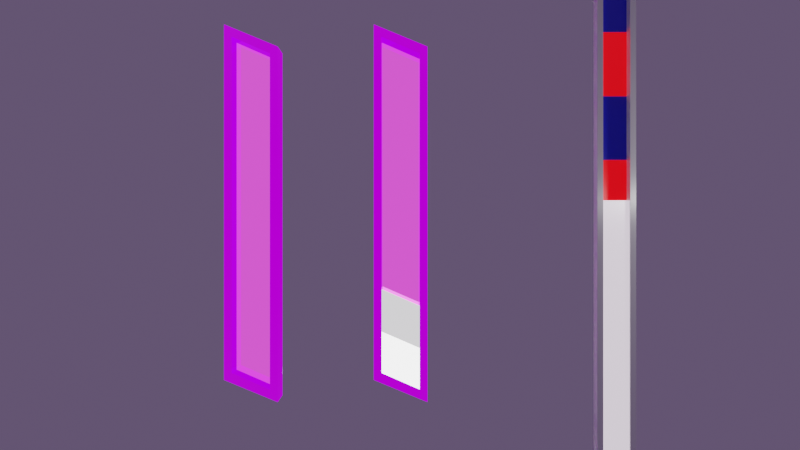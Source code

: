 # Source: gage.blend  (saved by Blender 2.92.15; exported with 4.5.12 LTS)
import bpy
from mathutils import Matrix  # noqa: F401  (used for matrix-valued properties, if any)

bpy.ops.wm.read_factory_settings(use_empty=True)
scene = bpy.context.scene
scene.name = 'Scene'

# ---- collections
col_collection = bpy.data.collections.new('Collection'); scene.collection.children.link(col_collection)

# ---- materials (node trees are filled in below, after node groups)
mat_001 = bpy.data.materials.new('マテリアル.001')
mat_001.use_transparent_shadow = False
mat_002 = bpy.data.materials.new('マテリアル.002')
mat_002.use_transparent_shadow = False
mat_003 = bpy.data.materials.new('マテリアル.003')
mat_003.use_transparent_shadow = False
mat_x = bpy.data.materials.new('マテリアル')
mat_x.use_transparent_shadow = False
mat_2 = bpy.data.materials.new('ゲージ枠2')
mat_2.use_transparent_shadow = False
mat_2.preview_render_type = 'CUBE'
mat_x_1 = bpy.data.materials.new('ゲージ底')
mat_x_1.use_transparent_shadow = False
mat_x_2 = bpy.data.materials.new('ゲージ中身')
mat_x_2.use_transparent_shadow = False
mat_2_001 = bpy.data.materials.new('ゲージ枠2.001')
mat_2_001.use_transparent_shadow = False
mat_2_001.preview_render_type = 'CUBE'
mat_001_1 = bpy.data.materials.new('ゲージ底.001')
mat_001_1.use_transparent_shadow = False
mat_001_2 = bpy.data.materials.new('ゲージ中身.001')
mat_001_2.use_transparent_shadow = False

# ---- material node trees
mat_001.use_nodes = True; mat_001.node_tree.nodes.clear()
_N = mat_001.node_tree.nodes; _L = mat_001.node_tree.links
n0 = _N.new('ShaderNodeBsdfPrincipled'); n0.name = 'Principled BSDF'; n0.location = (10, 300)
n0.distribution = 'GGX'
n0.subsurface_method = 'BURLEY'
n0.inputs[3].default_value = 1.45
n0.inputs[27].default_value = (0.0, 0.0, 0.0, 1.0)
n0.inputs[28].default_value = 1.0
n1 = _N.new('ShaderNodeOutputMaterial'); n1.name = 'Material Output'; n1.location = (300, 300)
_L.new(n0.outputs[0], n1.inputs[0])
n1.is_active_output = True
mat_002.use_nodes = True; mat_002.node_tree.nodes.clear()
_N = mat_002.node_tree.nodes; _L = mat_002.node_tree.links
n0 = _N.new('ShaderNodeBsdfPrincipled'); n0.name = 'Principled BSDF'; n0.location = (10, 300)
n0.distribution = 'GGX'
n0.subsurface_method = 'BURLEY'
n0.inputs[0].default_value = (0.0, 0.00767, 0.8, 1.0)
n0.inputs[3].default_value = 1.45
n0.inputs[27].default_value = (0.0, 0.0, 0.0, 1.0)
n0.inputs[28].default_value = 1.0
n1 = _N.new('ShaderNodeOutputMaterial'); n1.name = 'Material Output'; n1.location = (300, 300)
_L.new(n0.outputs[0], n1.inputs[0])
n1.is_active_output = True
mat_003.use_nodes = True; mat_003.node_tree.nodes.clear()
_N = mat_003.node_tree.nodes; _L = mat_003.node_tree.links
n0 = _N.new('ShaderNodeBsdfPrincipled'); n0.name = 'Principled BSDF'; n0.location = (10, 300)
n0.distribution = 'GGX'
n0.subsurface_method = 'BURLEY'
n0.inputs[0].default_value = (0.8, 0.0, 0.0007051, 1.0)
n0.inputs[3].default_value = 1.45
n0.inputs[27].default_value = (1.0, 0.0, 0.002309, 1.0)
n0.inputs[28].default_value = 1.0
n1 = _N.new('ShaderNodeOutputMaterial'); n1.name = 'Material Output'; n1.location = (300, 300)
_L.new(n0.outputs[0], n1.inputs[0])
n1.is_active_output = True
mat_x.use_nodes = True; mat_x.node_tree.nodes.clear()
_N = mat_x.node_tree.nodes; _L = mat_x.node_tree.links
n0 = _N.new('ShaderNodeBsdfPrincipled'); n0.name = 'Principled BSDF'; n0.location = (10, 300)
n0.distribution = 'GGX'
n0.subsurface_method = 'BURLEY'
n0.inputs[0].default_value = (0.6035, 0.558, 0.6146, 1.0)
n0.inputs[3].default_value = 1.45
n0.inputs[27].default_value = (0.9923, 0.8697, 1.0, 1.0)
n0.inputs[28].default_value = 1.0
n1 = _N.new('ShaderNodeOutputMaterial'); n1.name = 'Material Output'; n1.location = (300, 300)
_L.new(n0.outputs[0], n1.inputs[0])
n1.is_active_output = True
mat_2.use_nodes = True; mat_2.node_tree.nodes.clear()
_N = mat_2.node_tree.nodes; _L = mat_2.node_tree.links
n0 = _N.new('ShaderNodeBsdfPrincipled'); n0.name = 'Principled BSDF'; n0.location = (10, 300)
n0.distribution = 'GGX'
n0.subsurface_method = 'BURLEY'
n0.inputs[0].default_value = (0.0161, 0.0, 0.8, 1.0)
n0.inputs[1].default_value = 1.0
n0.inputs[2].default_value = 0.0
n0.inputs[3].default_value = 1.45
n0.inputs[8].default_value = 1.0
n0.inputs[9].default_value = (1.0, 1.0, 1.0)
n0.inputs[10].default_value = 1.0
n0.inputs[15].default_value = 1.0
n0.inputs[27].default_value = (0.5568, 0.0, 1.0, 1.0)
n0.inputs[28].default_value = 1.0
n1 = _N.new('ShaderNodeOutputMaterial'); n1.name = 'Material Output'; n1.location = (300, 300)
_L.new(n0.outputs[0], n1.inputs[0])
n1.is_active_output = True
mat_x_1.use_nodes = True; mat_x_1.node_tree.nodes.clear()
_N = mat_x_1.node_tree.nodes; _L = mat_x_1.node_tree.links
n0 = _N.new('ShaderNodeBsdfPrincipled'); n0.name = 'Principled BSDF'; n0.location = (10, 300)
n0.distribution = 'GGX'
n0.subsurface_method = 'BURLEY'
n0.inputs[0].default_value = (0.8, 0.2469, 0.7305, 1.0)
n0.inputs[1].default_value = 1.0
n0.inputs[2].default_value = 0.0
n0.inputs[3].default_value = 1.45
n0.inputs[27].default_value = (1.0, 0.06992, 0.8518, 1.0)
n0.inputs[28].default_value = 1.0
n1 = _N.new('ShaderNodeOutputMaterial'); n1.name = 'Material Output'; n1.location = (300, 300)
_L.new(n0.outputs[0], n1.inputs[0])
n1.is_active_output = True
mat_x_2.use_nodes = True; mat_x_2.node_tree.nodes.clear()
_N = mat_x_2.node_tree.nodes; _L = mat_x_2.node_tree.links
n0 = _N.new('ShaderNodeBsdfPrincipled'); n0.name = 'Principled BSDF'; n0.location = (10, 300)
n0.distribution = 'GGX'
n0.subsurface_method = 'BURLEY'
n0.inputs[1].default_value = 1.0
n0.inputs[2].default_value = 0.0
n0.inputs[3].default_value = 1.45
n0.inputs[28].default_value = 1.0
n1 = _N.new('ShaderNodeOutputMaterial'); n1.name = 'Material Output'; n1.location = (300, 300)
_L.new(n0.outputs[0], n1.inputs[0])
n1.is_active_output = True
mat_2_001.use_nodes = True; mat_2_001.node_tree.nodes.clear()
_N = mat_2_001.node_tree.nodes; _L = mat_2_001.node_tree.links
n0 = _N.new('ShaderNodeBsdfPrincipled'); n0.name = 'Principled BSDF'; n0.location = (10, 300)
n0.distribution = 'GGX'
n0.subsurface_method = 'BURLEY'
n0.inputs[0].default_value = (0.0161, 0.0, 0.8, 1.0)
n0.inputs[1].default_value = 1.0
n0.inputs[2].default_value = 0.0
n0.inputs[3].default_value = 1.45
n0.inputs[8].default_value = 1.0
n0.inputs[9].default_value = (1.0, 1.0, 1.0)
n0.inputs[10].default_value = 1.0
n0.inputs[15].default_value = 1.0
n0.inputs[27].default_value = (0.5568, 0.0, 1.0, 1.0)
n0.inputs[28].default_value = 1.0
n1 = _N.new('ShaderNodeOutputMaterial'); n1.name = 'Material Output'; n1.location = (300, 300)
_L.new(n0.outputs[0], n1.inputs[0])
n1.is_active_output = True
mat_001_1.use_nodes = True; mat_001_1.node_tree.nodes.clear()
_N = mat_001_1.node_tree.nodes; _L = mat_001_1.node_tree.links
n0 = _N.new('ShaderNodeBsdfPrincipled'); n0.name = 'Principled BSDF'; n0.location = (10, 300)
n0.distribution = 'GGX'
n0.subsurface_method = 'BURLEY'
n0.inputs[0].default_value = (0.8, 0.2469, 0.7305, 1.0)
n0.inputs[1].default_value = 1.0
n0.inputs[2].default_value = 0.0
n0.inputs[3].default_value = 1.45
n0.inputs[27].default_value = (1.0, 0.06992, 0.8518, 1.0)
n0.inputs[28].default_value = 1.0
n1 = _N.new('ShaderNodeOutputMaterial'); n1.name = 'Material Output'; n1.location = (300, 300)
_L.new(n0.outputs[0], n1.inputs[0])
n1.is_active_output = True
mat_001_2.use_nodes = True; mat_001_2.node_tree.nodes.clear()
_N = mat_001_2.node_tree.nodes; _L = mat_001_2.node_tree.links
n0 = _N.new('ShaderNodeBsdfPrincipled'); n0.name = 'Principled BSDF'; n0.location = (10, 300)
n0.distribution = 'GGX'
n0.subsurface_method = 'BURLEY'
n0.inputs[1].default_value = 1.0
n0.inputs[2].default_value = 0.0
n0.inputs[3].default_value = 1.45
n0.inputs[28].default_value = 1.0
n1 = _N.new('ShaderNodeOutputMaterial'); n1.name = 'Material Output'; n1.location = (300, 300)
_L.new(n0.outputs[0], n1.inputs[0])
n1.is_active_output = True

# ---- world
world_world = bpy.data.worlds.new('World'); scene.world = world_world
world_world.use_nodes = True; world_world.node_tree.nodes.clear()
_N = world_world.node_tree.nodes; _L = world_world.node_tree.links
n0 = _N.new('ShaderNodeOutputWorld'); n0.name = 'World Output'; n0.location = (300, 300)
n1 = _N.new('ShaderNodeBackground'); n1.name = 'Background'; n1.location = (10, 300)
n1.inputs[0].default_value = (0.1019, 0.07236, 0.1376, 1.0)
_L.new(n1.outputs[0], n0.inputs[0])
n0.is_active_output = True
world_world.color = (0.05088, 0.05088, 0.05088)
world_world.use_sun_shadow = False
world_world.sun_shadow_jitter_overblur = 0.0

# ---- cameras
cam_camera = bpy.data.cameras.new('Camera')
cam_camera.clip_end = 100.0
cam_camera.lens = 6.0
cam_camera.ortho_scale = 7.314

# ---- lights
light_light = bpy.data.lights.new('Light', 'POINT')
light_light.transmission_factor = 0.0
light_light.energy = 1000.0
light_light.shadow_soft_size = 0.1
light_light.shadow_maximum_resolution = 0.006
light_light.use_absolute_resolution = True

# ---- meshes
me_x = bpy.data.meshes.new('立方体')
me_x.from_pydata([(-1.0, -1.0, -1.0), (-1.0, -1.0, 1.0), (-1.0, 1.0, -1.0), (-1.0, 1.0, 1.0), (1.0, -1.0, -1.0), (1.0, -1.0, 1.0), (1.0, 1.0, -1.0), (1.0, 1.0, 1.0), (-0.974, -0.6963, 1.0), (-0.974, 0.6963, 1.0), (0.974, -0.6963, 1.0), (0.974, 0.6963, 1.0), (-0.974, -0.6963, -0.7092), (-0.974, 0.6963, -0.7092), (0.974, -0.6963, -0.7092), (0.974, 0.6963, -0.7092), (0.0, 1.0, -1.0), (0.0, 1.0, 1.0), (0.0, -1.0, -1.0), (0.0, -1.0, 1.0), (0.0, 0.6963, 1.0), (0.0, -0.6963, 1.0), (0.0, 0.6963, -0.7092), (0.0, -0.6963, -0.7092), (-0.5, 1.0, -1.0), (-0.5, -1.0, 1.0), (-0.487, -0.6963, 1.0), (-0.487, -0.6963, -0.7092), (-0.5, 1.0, 1.0), (-0.5, -1.0, -1.0), (-0.487, 0.6963, 1.0), (-0.487, 0.6963, -0.7092), (-0.25, 1.0, 1.0), (-0.25, -1.0, -1.0), (-0.2435, 0.6963, 1.0), (-0.2435, 0.6963, -0.7092), (-0.25, 1.0, -1.0), (-0.25, -1.0, 1.0), (-0.2435, -0.6963, 1.0), (-0.2435, -0.6963, -0.7092), (-0.75, 1.0, -1.0), (-0.75, -1.0, 1.0), (-0.7305, -0.6963, 1.0), (-0.7305, -0.6963, -0.7092), (-0.75, 1.0, 1.0), (-0.75, -1.0, -1.0), (-0.7305, 0.6963, 1.0), (-0.7305, 0.6963, -0.7092), (0.5, 1.0, 1.0), (0.5, -1.0, -1.0), (0.487, 0.6963, 1.0), (0.487, 0.6963, -0.7092), (0.5, 1.0, -1.0), (0.5, -1.0, 1.0), (0.487, -0.6963, 1.0), (0.487, -0.6963, -0.7092), (0.75, 1.0, 1.0), (0.75, -1.0, -1.0), (0.7305, 0.6963, 1.0), (0.7305, 0.6963, -0.7092), (0.75, 1.0, -1.0), (0.75, -1.0, 1.0), (0.7305, -0.6963, 1.0), (0.7305, -0.6963, -0.7092), (0.25, 1.0, -1.0), (0.25, -1.0, 1.0), (0.2435, -0.6963, 1.0), (0.2435, -0.6963, -0.7092), (0.25, 1.0, 1.0), (0.25, -1.0, -1.0), (0.2435, 0.6963, 1.0), (0.2435, 0.6963, -0.7092)], [], [(0, 1, 3, 2), (60, 56, 7, 6), (6, 7, 5, 4), (45, 41, 1, 0), (60, 6, 4, 57), (3, 1, 8, 9), (61, 5, 10, 62), (44, 3, 9, 46), (5, 7, 11, 10), (46, 9, 13, 47), (10, 11, 15, 14), (9, 8, 12, 13), (62, 10, 14, 63), (63, 14, 15, 59), (39, 23, 22, 35), (38, 21, 23, 39), (70, 20, 22, 71), (68, 17, 20, 70), (37, 19, 21, 38), (36, 16, 18, 33), (69, 65, 19, 18), (36, 32, 17, 16), (40, 44, 28, 24), (40, 24, 29, 45), (41, 25, 26, 42), (42, 26, 27, 43), (43, 27, 31, 47), (34, 30, 31, 35), (32, 28, 30, 34), (33, 37, 25, 29), (18, 19, 37, 33), (17, 32, 34, 20), (20, 34, 35, 22), (24, 28, 32, 36), (24, 36, 33, 29), (25, 37, 38, 26), (26, 38, 39, 27), (27, 39, 35, 31), (12, 43, 47, 13), (8, 42, 43, 12), (1, 41, 42, 8), (2, 40, 45, 0), (2, 3, 44, 40), (30, 46, 47, 31), (28, 44, 46, 30), (29, 25, 41, 45), (57, 61, 53, 49), (56, 48, 50, 58), (58, 50, 51, 59), (67, 55, 51, 71), (66, 54, 55, 67), (65, 53, 54, 66), (64, 52, 49, 69), (64, 68, 48, 52), (11, 58, 59, 15), (7, 56, 58, 11), (4, 5, 61, 57), (55, 63, 59, 51), (54, 62, 63, 55), (53, 61, 62, 54), (52, 60, 57, 49), (52, 48, 56, 60), (16, 17, 68, 64), (16, 64, 69, 18), (19, 65, 66, 21), (21, 66, 67, 23), (23, 67, 71, 22), (49, 53, 65, 69), (48, 68, 70, 50), (50, 70, 71, 51)])
me_x.polygons.foreach_set('material_index', [0, 0, 0, 0, 0, 0, 0, 0, 0, 0, 0, 0, 0, 1, 1, 0, 0, 0, 0, 0, 0, 0, 0, 0, 0, 0, 1, 0, 0, 0, 0, 0, 0, 0, 0, 0, 0, 2, 2, 0, 0, 0, 0, 0, 0, 0, 0, 0, 0, 1, 0, 0, 0, 0, 0, 0, 0, 2, 0, 0, 0, 0, 0, 0, 0, 0, 2, 0, 0, 0])
_uv = me_x.uv_layers.new(name='UVマップ')
_uv.uv.foreach_set('vector', [0.375, 0.0, 0.625, 0.0, 0.625, 0.25, 0.375, 0.25, 0.375, 0.4688, 0.625, 0.4688, 0.625, 0.5, 0.375, 0.5, 0.375, 0.5, 0.625, 0.5, 0.625, 0.75, 0.375, 0.75, 0.375, 0.9688, 0.625, 0.9688, 0.625, 1.0, 0.375, 1.0, 0.3438, 0.5, 0.375, 0.5, 0.375, 0.75, 0.3438, 0.75, 0.625, 0.25, 0.625, 0.0, 0.625, 0.0, 0.625, 0.25, 0.625, 0.7812, 0.625, 0.75, 0.625, 0.75, 0.625, 0.7812, 0.625, 0.2812, 0.625, 0.25, 0.625, 0.25, 0.625, 0.2812, 0.625, 0.75, 0.625, 0.5, 0.625, 0.5, 0.625, 0.75, 0.625, 0.2812, 0.625, 0.25, 0.625, 0.25, 0.625, 0.2812, 0.625, 0.75, 0.625, 0.5, 0.625, 0.5, 0.625, 0.75, 0.625, 0.25, 0.625, 0.0, 0.625, 0.0, 0.625, 0.25, 0.625, 0.7812, 0.625, 0.75, 0.625, 0.75, 0.625, 0.7813, 0.625, 0.7813, 0.625, 0.75, 0.625, 0.5, 0.625, 0.4688, 0.625, 0.9063, 0.625, 0.875, 0.625, 0.375, 0.625, 0.3438, 0.625, 0.9062, 0.625, 0.875, 0.625, 0.875, 0.625, 0.9063, 0.625, 0.4062, 0.625, 0.375, 0.625, 0.375, 0.625, 0.4062, 0.625, 0.4062, 0.625, 0.375, 0.625, 0.375, 0.625, 0.4062, 0.625, 0.9062, 0.625, 0.875, 0.625, 0.875, 0.625, 0.9062, 0.2188, 0.5, 0.25, 0.5, 0.25, 0.75, 0.2188, 0.75, 0.375, 0.8438, 0.625, 0.8437, 0.625, 0.875, 0.375, 0.875, 0.375, 0.3438, 0.625, 0.3438, 0.625, 0.375, 0.375, 0.375, 0.375, 0.2812, 0.625, 0.2812, 0.625, 0.3125, 0.375, 0.3125, 0.1562, 0.5, 0.1875, 0.5, 0.1875, 0.75, 0.1562, 0.75, 0.625, 0.9688, 0.625, 0.9375, 0.625, 0.9375, 0.625, 0.9688, 0.625, 0.9688, 0.625, 0.9375, 0.625, 0.9375, 0.625, 0.9688, 0.625, 0.9688, 0.625, 0.9375, 0.625, 0.3125, 0.625, 0.2812, 0.625, 0.3438, 0.625, 0.3125, 0.625, 0.3125, 0.625, 0.3438, 0.625, 0.3438, 0.625, 0.3125, 0.625, 0.3125, 0.625, 0.3438, 0.375, 0.9062, 0.625, 0.9062, 0.625, 0.9375, 0.375, 0.9375, 0.375, 0.875, 0.625, 0.875, 0.625, 0.9062, 0.375, 0.9062, 0.625, 0.375, 0.625, 0.3438, 0.625, 0.3438, 0.625, 0.375, 0.625, 0.375, 0.625, 0.3438, 0.625, 0.3438, 0.625, 0.375, 0.375, 0.3125, 0.625, 0.3125, 0.625, 0.3438, 0.375, 0.3438, 0.1875, 0.5, 0.2188, 0.5, 0.2188, 0.75, 0.1875, 0.75, 0.625, 0.9375, 0.625, 0.9062, 0.625, 0.9062, 0.625, 0.9375, 0.625, 0.9375, 0.625, 0.9062, 0.625, 0.9063, 0.625, 0.9375, 0.625, 0.9375, 0.625, 0.9063, 0.625, 0.3438, 0.625, 0.3125, 0.625, 1.0, 0.625, 0.9688, 0.625, 0.2812, 0.625, 0.25, 0.625, 1.0, 0.625, 0.9688, 0.625, 0.9688, 0.625, 1.0, 0.625, 1.0, 0.625, 0.9688, 0.625, 0.9688, 0.625, 1.0, 0.125, 0.5, 0.1562, 0.5, 0.1562, 0.75, 0.125, 0.75, 0.375, 0.25, 0.625, 0.25, 0.625, 0.2812, 0.375, 0.2812, 0.625, 0.3125, 0.625, 0.2812, 0.625, 0.2812, 0.625, 0.3125, 0.625, 0.3125, 0.625, 0.2812, 0.625, 0.2812, 0.625, 0.3125, 0.375, 0.9375, 0.625, 0.9375, 0.625, 0.9688, 0.375, 0.9688, 0.375, 0.7812, 0.625, 0.7812, 0.625, 0.8125, 0.375, 0.8125, 0.625, 0.4688, 0.625, 0.4375, 0.625, 0.4375, 0.625, 0.4688, 0.625, 0.4688, 0.625, 0.4375, 0.625, 0.4375, 0.625, 0.4688, 0.625, 0.8438, 0.625, 0.8125, 0.625, 0.4375, 0.625, 0.4062, 0.625, 0.8438, 0.625, 0.8125, 0.625, 0.8125, 0.625, 0.8438, 0.625, 0.8437, 0.625, 0.8125, 0.625, 0.8125, 0.625, 0.8438, 0.2812, 0.5, 0.3125, 0.5, 0.3125, 0.75, 0.2812, 0.75, 0.375, 0.4062, 0.625, 0.4062, 0.625, 0.4375, 0.375, 0.4375, 0.625, 0.5, 0.625, 0.4688, 0.625, 0.4688, 0.625, 0.5, 0.625, 0.5, 0.625, 0.4688, 0.625, 0.4688, 0.625, 0.5, 0.375, 0.75, 0.625, 0.75, 0.625, 0.7812, 0.375, 0.7812, 0.625, 0.8125, 0.625, 0.7813, 0.625, 0.4688, 0.625, 0.4375, 0.625, 0.8125, 0.625, 0.7812, 0.625, 0.7813, 0.625, 0.8125, 0.625, 0.8125, 0.625, 0.7812, 0.625, 0.7812, 0.625, 0.8125, 0.3125, 0.5, 0.3438, 0.5, 0.3438, 0.75, 0.3125, 0.75, 0.375, 0.4375, 0.625, 0.4375, 0.625, 0.4688, 0.375, 0.4688, 0.375, 0.375, 0.625, 0.375, 0.625, 0.4062, 0.375, 0.4062, 0.25, 0.5, 0.2812, 0.5, 0.2812, 0.75, 0.25, 0.75, 0.625, 0.875, 0.625, 0.8437, 0.625, 0.8438, 0.625, 0.875, 0.625, 0.875, 0.625, 0.8438, 0.625, 0.8438, 0.625, 0.875, 0.625, 0.875, 0.625, 0.8438, 0.625, 0.4062, 0.625, 0.375, 0.375, 0.8125, 0.625, 0.8125, 0.625, 0.8437, 0.375, 0.8438, 0.625, 0.4375, 0.625, 0.4062, 0.625, 0.4062, 0.625, 0.4375, 0.625, 0.4375, 0.625, 0.4062, 0.625, 0.4062, 0.625, 0.4375])
me_x.materials.append(mat_001)
me_x.materials.append(mat_002)
me_x.materials.append(mat_003)
me_x.use_remesh_fix_poles = True
me_x.use_remesh_preserve_attributes = False
me_x.use_mirror_vertex_groups = False
me_x.update()
me_001 = bpy.data.meshes.new('立方体.001')
me_001.from_pydata([(-1.0, -1.0, -1.0), (-1.0, -1.0, 1.0), (-1.0, 1.976, -1.0), (-1.0, 1.976, 1.0), (1.0, -1.0, -1.0), (1.0, -1.0, 1.0), (1.0, 1.976, -1.0), (1.0, 1.976, 1.0)], [], [(0, 1, 3, 2), (2, 3, 7, 6), (6, 7, 5, 4), (4, 5, 1, 0), (2, 6, 4, 0), (7, 3, 1, 5)])
_uv = me_001.uv_layers.new(name='UVマップ')
_uv.uv.foreach_set('vector', [0.375, 0.0, 0.625, 0.0, 0.625, 0.25, 0.375, 0.25, 0.375, 0.25, 0.625, 0.25, 0.625, 0.5, 0.375, 0.5, 0.375, 0.5, 0.625, 0.5, 0.625, 0.75, 0.375, 0.75, 0.375, 0.75, 0.625, 0.75, 0.625, 1.0, 0.375, 1.0, 0.125, 0.5, 0.375, 0.5, 0.375, 0.75, 0.125, 0.75, 0.625, 0.5, 0.875, 0.5, 0.875, 0.75, 0.625, 0.75])
me_001.materials.append(mat_x)
me_001.use_remesh_fix_poles = True
me_001.use_remesh_preserve_attributes = False
me_001.use_mirror_vertex_groups = False
me_001.update()
me_x_1 = bpy.data.meshes.new('平面')
me_x_1.from_pydata([(-1.0, -0.8751, 0.0), (1.0, -1.0, 0.0), (-1.0, 1.125, 0.0), (1.0, 1.0, 0.0), (-0.7088, -0.836, 0.0), (0.7088, -0.9289, 0.0), (-0.7088, 1.054, 0.0), (0.7088, 0.9609, 0.0), (-0.7014, 1.05, -0.5929), (-0.7014, -0.8402, -0.5929), (0.7162, -0.9332, -0.5929), (0.7162, 0.9566, -0.5929), (-1.0, -0.8751, -0.8354), (1.0, -1.0, -0.8354), (-1.0, 1.125, -0.8354), (1.0, 1.0, -0.8354)], [], [(0, 2, 14, 12), (7, 6, 8, 11), (2, 0, 4, 6), (3, 2, 6, 7), (0, 1, 5, 4), (1, 3, 7, 5), (9, 10, 11, 8), (4, 5, 10, 9), (5, 7, 11, 10), (6, 4, 9, 8), (2, 3, 15, 14), (1, 0, 12, 13), (3, 1, 13, 15)])
me_x_1.polygons.foreach_set('material_index', [0, 0, 0, 0, 0, 0, 1, 0, 0, 0, 0, 0, 0])
_uv = me_x_1.uv_layers.new(name='UVマップ')
_uv.uv.foreach_set('vector', [0.0, 0.0, 0.0, 1.0, 0.0, 1.0, 0.0, 0.0, 1.0, 1.0, 0.0, 1.0, 0.0, 1.0, 1.0, 1.0, 0.0, 1.0, 0.0, 0.0, 0.0, 0.0, 0.0, 1.0, 1.0, 1.0, 0.0, 1.0, 0.0, 1.0, 1.0, 1.0, 0.0, 0.0, 1.0, 0.0, 1.0, 0.0, 0.0, 0.0, 1.0, 0.0, 1.0, 1.0, 1.0, 1.0, 1.0, 0.0, 0.0, 0.0, 1.0, 0.0, 1.0, 1.0, 0.0, 1.0, 0.0, 0.0, 1.0, 0.0, 1.0, 0.0, 0.0, 0.0, 1.0, 0.0, 1.0, 1.0, 1.0, 1.0, 1.0, 0.0, 0.0, 1.0, 0.0, 0.0, 0.0, 0.0, 0.0, 1.0, 0.0, 1.0, 1.0, 1.0, 1.0, 1.0, 0.0, 1.0, 1.0, 0.0, 0.0, 0.0, 0.0, 0.0, 1.0, 0.0, 1.0, 1.0, 1.0, 0.0, 1.0, 0.0, 1.0, 1.0])
me_x_1.materials.append(mat_2)
me_x_1.materials.append(mat_x_1)
me_x_1.use_remesh_fix_poles = True
me_x_1.use_remesh_preserve_attributes = False
me_x_1.use_mirror_vertex_groups = False
me_x_1.update()
me_001_1 = bpy.data.meshes.new('平面.001')
me_001_1.from_pydata([(-0.7014, -0.604, -0.09077), (0.7162, -0.6969, -0.09077), (0.7162, 0.248, -0.09077), (-0.7014, 0.3409, -0.09077), (-0.7014, 0.5771, -0.09077), (0.7162, 0.4842, -0.09077), (0.7162, 0.01175, -0.09077), (-0.7014, 0.1047, -0.09077), (-0.7014, 1.05, -0.09077), (-0.7014, -0.8402, -0.09077), (0.7162, -0.9332, -0.09077), (0.7162, 0.9566, -0.09077), (0.7162, -0.4607, -0.09077), (-0.7014, -0.3678, -0.09077), (0.7162, -0.2245, -0.09077), (-0.7014, -0.1315, -0.09077), (-0.7014, 0.8134, -0.09077), (0.7162, 0.7204, -0.09077), (-0.7014, -0.604, -0.7413), (0.7162, -0.6969, -0.7413), (0.7162, 0.248, -0.7413), (-0.7014, 0.3409, -0.7413), (-0.7014, 0.5771, -0.7413), (0.7162, 0.4842, -0.7413), (0.7162, 0.01175, -0.7413), (-0.7014, 0.1047, -0.7413), (-0.7014, 1.05, -0.7413), (-0.7014, -0.8402, -0.7413), (0.7162, -0.9332, -0.7413), (0.7162, 0.9566, -0.7413), (0.7162, -0.4607, -0.7413), (-0.7014, -0.3678, -0.7413), (0.7162, -0.2245, -0.7413), (-0.7014, -0.1315, -0.7413), (-0.7014, 0.8134, -0.7413), (0.7162, 0.7204, -0.7413)], [], [(15, 7, 6, 14), (13, 15, 14, 12), (4, 16, 17, 5), (16, 8, 11, 17), (0, 13, 12, 1), (3, 4, 5, 2), (9, 0, 1, 10), (7, 3, 2, 6), (33, 32, 24, 25), (31, 30, 32, 33), (22, 23, 35, 34), (34, 35, 29, 26), (18, 19, 30, 31), (21, 20, 23, 22), (27, 28, 19, 18), (25, 24, 20, 21), (15, 13, 31, 33), (17, 11, 29, 35), (16, 4, 22, 34), (11, 8, 26, 29), (4, 3, 21, 22), (14, 6, 24, 32), (7, 15, 33, 25), (3, 7, 25, 21), (8, 16, 34, 26), (12, 14, 32, 30), (2, 5, 23, 20), (13, 0, 18, 31), (5, 17, 35, 23), (0, 9, 27, 18), (10, 1, 19, 28), (1, 12, 30, 19), (6, 2, 20, 24), (9, 10, 28, 27)])
_uv = me_001_1.uv_layers.new(name='UVマップ')
_uv.uv.foreach_set('vector', [0.0, 0.375, 0.0, 0.5, 1.0, 0.5, 1.0, 0.375, 0.0, 0.25, 0.0, 0.375, 1.0, 0.375, 1.0, 0.25, 0.0, 0.75, 0.0, 0.875, 1.0, 0.875, 1.0, 0.75, 0.0, 0.875, 0.0, 1.0, 1.0, 1.0, 1.0, 0.875, 0.0, 0.125, 0.0, 0.25, 1.0, 0.25, 1.0, 0.125, 0.0, 0.625, 0.0, 0.75, 1.0, 0.75, 1.0, 0.625, 0.0, 0.0, 0.0, 0.125, 1.0, 0.125, 1.0, 0.0, 0.0, 0.5, 0.0, 0.625, 1.0, 0.625, 1.0, 0.5, 0.0, 0.375, 1.0, 0.375, 1.0, 0.5, 0.0, 0.5, 0.0, 0.25, 1.0, 0.25, 1.0, 0.375, 0.0, 0.375, 0.0, 0.75, 1.0, 0.75, 1.0, 0.875, 0.0, 0.875, 0.0, 0.875, 1.0, 0.875, 1.0, 1.0, 0.0, 1.0, 0.0, 0.125, 1.0, 0.125, 1.0, 0.25, 0.0, 0.25, 0.0, 0.625, 1.0, 0.625, 1.0, 0.75, 0.0, 0.75, 0.0, 0.0, 1.0, 0.0, 1.0, 0.125, 0.0, 0.125, 0.0, 0.5, 1.0, 0.5, 1.0, 0.625, 0.0, 0.625, 0.0, 0.375, 0.0, 0.25, 0.0, 0.25, 0.0, 0.375, 1.0, 0.875, 1.0, 1.0, 1.0, 1.0, 1.0, 0.875, 0.0, 0.875, 0.0, 0.75, 0.0, 0.75, 0.0, 0.875, 1.0, 1.0, 0.0, 1.0, 0.0, 1.0, 1.0, 1.0, 0.0, 0.75, 0.0, 0.625, 0.0, 0.625, 0.0, 0.75, 1.0, 0.375, 1.0, 0.5, 1.0, 0.5, 1.0, 0.375, 0.0, 0.5, 0.0, 0.375, 0.0, 0.375, 0.0, 0.5, 0.0, 0.625, 0.0, 0.5, 0.0, 0.5, 0.0, 0.625, 0.0, 1.0, 0.0, 0.875, 0.0, 0.875, 0.0, 1.0, 1.0, 0.25, 1.0, 0.375, 1.0, 0.375, 1.0, 0.25, 1.0, 0.625, 1.0, 0.75, 1.0, 0.75, 1.0, 0.625, 0.0, 0.25, 0.0, 0.125, 0.0, 0.125, 0.0, 0.25, 1.0, 0.75, 1.0, 0.875, 1.0, 0.875, 1.0, 0.75, 0.0, 0.125, 0.0, 0.0, 0.0, 0.0, 0.0, 0.125, 1.0, 0.0, 1.0, 0.125, 1.0, 0.125, 1.0, 0.0, 1.0, 0.125, 1.0, 0.25, 1.0, 0.25, 1.0, 0.125, 1.0, 0.5, 1.0, 0.625, 1.0, 0.625, 1.0, 0.5, 0.0, 0.0, 1.0, 0.0, 1.0, 0.0, 0.0, 0.0])
me_001_1.materials.append(mat_x_2)
me_001_1.use_remesh_fix_poles = True
me_001_1.use_remesh_preserve_attributes = False
me_001_1.use_mirror_vertex_groups = False
me_001_1.update()
me_002 = bpy.data.meshes.new('平面.002')
me_002.from_pydata([(-0.7014, -0.604, -0.09077), (0.7162, -0.6969, -0.09077), (0.7162, 0.248, -0.09077), (-0.7014, 0.3409, -0.09077), (-0.7014, 0.5771, -0.09077), (0.7162, 0.4842, -0.09077), (0.7162, 0.01175, -0.09077), (-0.7014, 0.1047, -0.09077), (0.7162, -0.6969, -0.7413), (-0.7014, -0.8402, -0.09077), (0.7162, -0.9332, -0.09077), (-0.7014, -0.604, -0.7413), (0.7162, -0.4607, -0.09077), (-0.7014, -0.3678, -0.09077), (0.7162, -0.2245, -0.09077), (-0.7014, -0.1315, -0.09077), (-0.7014, 0.8134, -0.09077), (0.7162, 0.7204, -0.09077), (0.7162, 0.248, -0.7413), (-0.7014, 0.3409, -0.7413), (-0.7014, 0.5771, -0.7413), (0.7162, 0.4842, -0.7413), (0.7162, 0.01175, -0.7413), (-0.7014, 0.1047, -0.7413), (-0.7014, -0.8402, -0.7413), (0.7162, -0.9332, -0.7413), (0.7162, -0.4607, -0.7413), (-0.7014, -0.3678, -0.7413), (0.7162, -0.2245, -0.7413), (-0.7014, -0.1315, -0.7413), (-0.7014, 0.8134, -0.7413), (0.7162, 0.7204, -0.7413)], [], [(15, 7, 6, 14), (13, 15, 14, 12), (4, 16, 17, 5), (29, 28, 22, 23), (0, 13, 12, 1), (3, 4, 5, 2), (9, 0, 1, 10), (7, 3, 2, 6), (27, 26, 28, 29), (20, 21, 31, 30), (11, 8, 26, 27), (19, 18, 21, 20), (24, 25, 8, 11), (23, 22, 18, 19), (17, 16, 30, 31), (12, 14, 28, 26), (2, 5, 21, 18), (13, 0, 11, 27), (5, 17, 31, 21), (0, 9, 24, 11), (10, 1, 8, 25), (1, 12, 26, 8), (6, 2, 18, 22), (9, 10, 25, 24), (15, 13, 27, 29), (16, 4, 20, 30), (4, 3, 19, 20), (14, 6, 22, 28), (7, 15, 29, 23), (3, 7, 23, 19)])
_uv = me_002.uv_layers.new(name='UVマップ')
_uv.uv.foreach_set('vector', [0.0, 0.375, 0.0, 0.5, 1.0, 0.5, 1.0, 0.375, 0.0, 0.25, 0.0, 0.375, 1.0, 0.375, 1.0, 0.25, 0.0, 0.75, 0.0, 0.875, 1.0, 0.875, 1.0, 0.75, 0.0, 0.375, 1.0, 0.375, 1.0, 0.5, 0.0, 0.5, 0.0, 0.125, 0.0, 0.25, 1.0, 0.25, 1.0, 0.125, 0.0, 0.625, 0.0, 0.75, 1.0, 0.75, 1.0, 0.625, 0.0, 0.0, 0.0, 0.125, 1.0, 0.125, 1.0, 0.0, 0.0, 0.5, 0.0, 0.625, 1.0, 0.625, 1.0, 0.5, 0.0, 0.25, 1.0, 0.25, 1.0, 0.375, 0.0, 0.375, 0.0, 0.75, 1.0, 0.75, 1.0, 0.875, 0.0, 0.875, 0.0, 0.125, 1.0, 0.125, 1.0, 0.25, 0.0, 0.25, 0.0, 0.625, 1.0, 0.625, 1.0, 0.75, 0.0, 0.75, 0.0, 0.0, 1.0, 0.0, 1.0, 0.125, 0.0, 0.125, 0.0, 0.5, 1.0, 0.5, 1.0, 0.625, 0.0, 0.625, 1.0, 0.875, 0.0, 0.875, 0.0, 0.875, 1.0, 0.875, 1.0, 0.25, 1.0, 0.375, 1.0, 0.375, 1.0, 0.25, 1.0, 0.625, 1.0, 0.75, 1.0, 0.75, 1.0, 0.625, 0.0, 0.25, 0.0, 0.125, 0.0, 0.125, 0.0, 0.25, 1.0, 0.75, 1.0, 0.875, 1.0, 0.875, 1.0, 0.75, 0.0, 0.125, 0.0, 0.0, 0.0, 0.0, 0.0, 0.125, 1.0, 0.0, 1.0, 0.125, 1.0, 0.125, 1.0, 0.0, 1.0, 0.125, 1.0, 0.25, 1.0, 0.25, 1.0, 0.125, 1.0, 0.5, 1.0, 0.625, 1.0, 0.625, 1.0, 0.5, 0.0, 0.0, 1.0, 0.0, 1.0, 0.0, 0.0, 0.0, 0.0, 0.375, 0.0, 0.25, 0.0, 0.25, 0.0, 0.375, 0.0, 0.875, 0.0, 0.75, 0.0, 0.75, 0.0, 0.875, 0.0, 0.75, 0.0, 0.625, 0.0, 0.625, 0.0, 0.75, 1.0, 0.375, 1.0, 0.5, 1.0, 0.5, 1.0, 0.375, 0.0, 0.5, 0.0, 0.375, 0.0, 0.375, 0.0, 0.5, 0.0, 0.625, 0.0, 0.5, 0.0, 0.5, 0.0, 0.625])
me_002.materials.append(mat_x_2)
me_002.use_remesh_fix_poles = True
me_002.use_remesh_preserve_attributes = False
me_002.use_mirror_vertex_groups = False
me_002.update()
me_003 = bpy.data.meshes.new('平面.003')
me_003.from_pydata([(-0.7014, -0.604, -0.09077), (0.7162, -0.6969, -0.09077), (0.7162, 0.248, -0.09077), (-0.7014, 0.3409, -0.09077), (-0.7014, 0.5771, -0.09077), (0.7162, 0.4842, -0.09077), (0.7162, 0.01175, -0.09077), (-0.7014, 0.1047, -0.09077), (-0.7014, 0.3409, -0.7413), (-0.7014, -0.8402, -0.09077), (0.7162, -0.9332, -0.09077), (0.7162, 0.248, -0.7413), (0.7162, -0.4607, -0.09077), (-0.7014, -0.3678, -0.09077), (0.7162, -0.2245, -0.09077), (-0.7014, -0.1315, -0.09077), (0.7162, -0.6969, -0.7413), (-0.7014, -0.604, -0.7413), (-0.7014, 0.5771, -0.7413), (0.7162, 0.4842, -0.7413), (0.7162, 0.01175, -0.7413), (-0.7014, 0.1047, -0.7413), (-0.7014, -0.8402, -0.7413), (0.7162, -0.9332, -0.7413), (0.7162, -0.4607, -0.7413), (-0.7014, -0.3678, -0.7413), (0.7162, -0.2245, -0.7413), (-0.7014, -0.1315, -0.7413)], [], [(15, 7, 6, 14), (13, 15, 14, 12), (27, 26, 20, 21), (25, 24, 26, 27), (0, 13, 12, 1), (3, 4, 5, 2), (9, 0, 1, 10), (7, 3, 2, 6), (17, 16, 24, 25), (8, 11, 19, 18), (22, 23, 16, 17), (21, 20, 11, 8), (7, 15, 27, 21), (3, 7, 21, 8), (12, 14, 26, 24), (2, 5, 19, 11), (13, 0, 17, 25), (5, 4, 18, 19), (0, 9, 22, 17), (10, 1, 16, 23), (1, 12, 24, 16), (6, 2, 11, 20), (9, 10, 23, 22), (15, 13, 25, 27), (4, 3, 8, 18), (14, 6, 20, 26)])
_uv = me_003.uv_layers.new(name='UVマップ')
_uv.uv.foreach_set('vector', [0.0, 0.375, 0.0, 0.5, 1.0, 0.5, 1.0, 0.375, 0.0, 0.25, 0.0, 0.375, 1.0, 0.375, 1.0, 0.25, 0.0, 0.375, 1.0, 0.375, 1.0, 0.5, 0.0, 0.5, 0.0, 0.25, 1.0, 0.25, 1.0, 0.375, 0.0, 0.375, 0.0, 0.125, 0.0, 0.25, 1.0, 0.25, 1.0, 0.125, 0.0, 0.625, 0.0, 0.75, 1.0, 0.75, 1.0, 0.625, 0.0, 0.0, 0.0, 0.125, 1.0, 0.125, 1.0, 0.0, 0.0, 0.5, 0.0, 0.625, 1.0, 0.625, 1.0, 0.5, 0.0, 0.125, 1.0, 0.125, 1.0, 0.25, 0.0, 0.25, 0.0, 0.625, 1.0, 0.625, 1.0, 0.75, 0.0, 0.75, 0.0, 0.0, 1.0, 0.0, 1.0, 0.125, 0.0, 0.125, 0.0, 0.5, 1.0, 0.5, 1.0, 0.625, 0.0, 0.625, 0.0, 0.5, 0.0, 0.375, 0.0, 0.375, 0.0, 0.5, 0.0, 0.625, 0.0, 0.5, 0.0, 0.5, 0.0, 0.625, 1.0, 0.25, 1.0, 0.375, 1.0, 0.375, 1.0, 0.25, 1.0, 0.625, 1.0, 0.75, 1.0, 0.75, 1.0, 0.625, 0.0, 0.25, 0.0, 0.125, 0.0, 0.125, 0.0, 0.25, 1.0, 0.75, 0.0, 0.75, 0.0, 0.75, 1.0, 0.75, 0.0, 0.125, 0.0, 0.0, 0.0, 0.0, 0.0, 0.125, 1.0, 0.0, 1.0, 0.125, 1.0, 0.125, 1.0, 0.0, 1.0, 0.125, 1.0, 0.25, 1.0, 0.25, 1.0, 0.125, 1.0, 0.5, 1.0, 0.625, 1.0, 0.625, 1.0, 0.5, 0.0, 0.0, 1.0, 0.0, 1.0, 0.0, 0.0, 0.0, 0.0, 0.375, 0.0, 0.25, 0.0, 0.25, 0.0, 0.375, 0.0, 0.75, 0.0, 0.625, 0.0, 0.625, 0.0, 0.75, 1.0, 0.375, 1.0, 0.5, 1.0, 0.5, 1.0, 0.375])
me_003.materials.append(mat_x_2)
me_003.use_remesh_fix_poles = True
me_003.use_remesh_preserve_attributes = False
me_003.use_mirror_vertex_groups = False
me_003.update()
me_004 = bpy.data.meshes.new('平面.004')
me_004.from_pydata([(-0.7014, -0.604, -0.09077), (0.7162, -0.6969, -0.09077), (0.7162, 0.248, -0.09077), (-0.7014, 0.3409, -0.09077), (0.7162, -0.6969, -0.7413), (-0.7014, -0.604, -0.7413), (0.7162, 0.01175, -0.09077), (-0.7014, 0.1047, -0.09077), (-0.7014, 0.1047, -0.7413), (-0.7014, -0.8402, -0.09077), (0.7162, -0.9332, -0.09077), (0.7162, 0.01175, -0.7413), (0.7162, -0.4607, -0.09077), (-0.7014, -0.3678, -0.09077), (0.7162, -0.2245, -0.09077), (-0.7014, -0.1315, -0.09077), (-0.7014, 0.3409, -0.7413), (0.7162, 0.248, -0.7413), (-0.7014, -0.8402, -0.7413), (0.7162, -0.9332, -0.7413), (0.7162, -0.4607, -0.7413), (-0.7014, -0.3678, -0.7413), (0.7162, -0.2245, -0.7413), (-0.7014, -0.1315, -0.7413)], [], [(15, 7, 6, 14), (13, 15, 14, 12), (21, 20, 22, 23), (5, 4, 20, 21), (0, 13, 12, 1), (23, 22, 11, 8), (9, 0, 1, 10), (7, 3, 2, 6), (18, 19, 4, 5), (8, 11, 17, 16), (13, 0, 5, 21), (1, 12, 20, 4), (0, 9, 18, 5), (2, 3, 16, 17), (7, 15, 23, 8), (14, 6, 11, 22), (15, 13, 21, 23), (9, 10, 19, 18), (6, 2, 17, 11), (12, 14, 22, 20), (10, 1, 4, 19), (3, 7, 8, 16)])
_uv = me_004.uv_layers.new(name='UVマップ')
_uv.uv.foreach_set('vector', [0.0, 0.375, 0.0, 0.5, 1.0, 0.5, 1.0, 0.375, 0.0, 0.25, 0.0, 0.375, 1.0, 0.375, 1.0, 0.25, 0.0, 0.25, 1.0, 0.25, 1.0, 0.375, 0.0, 0.375, 0.0, 0.125, 1.0, 0.125, 1.0, 0.25, 0.0, 0.25, 0.0, 0.125, 0.0, 0.25, 1.0, 0.25, 1.0, 0.125, 0.0, 0.375, 1.0, 0.375, 1.0, 0.5, 0.0, 0.5, 0.0, 0.0, 0.0, 0.125, 1.0, 0.125, 1.0, 0.0, 0.0, 0.5, 0.0, 0.625, 1.0, 0.625, 1.0, 0.5, 0.0, 0.0, 1.0, 0.0, 1.0, 0.125, 0.0, 0.125, 0.0, 0.5, 1.0, 0.5, 1.0, 0.625, 0.0, 0.625, 0.0, 0.25, 0.0, 0.125, 0.0, 0.125, 0.0, 0.25, 1.0, 0.125, 1.0, 0.25, 1.0, 0.25, 1.0, 0.125, 0.0, 0.125, 0.0, 0.0, 0.0, 0.0, 0.0, 0.125, 1.0, 0.625, 0.0, 0.625, 0.0, 0.625, 1.0, 0.625, 0.0, 0.5, 0.0, 0.375, 0.0, 0.375, 0.0, 0.5, 1.0, 0.375, 1.0, 0.5, 1.0, 0.5, 1.0, 0.375, 0.0, 0.375, 0.0, 0.25, 0.0, 0.25, 0.0, 0.375, 0.0, 0.0, 1.0, 0.0, 1.0, 0.0, 0.0, 0.0, 1.0, 0.5, 1.0, 0.625, 1.0, 0.625, 1.0, 0.5, 1.0, 0.25, 1.0, 0.375, 1.0, 0.375, 1.0, 0.25, 1.0, 0.0, 1.0, 0.125, 1.0, 0.125, 1.0, 0.0, 0.0, 0.625, 0.0, 0.5, 0.0, 0.5, 0.0, 0.625])
me_004.materials.append(mat_x_2)
me_004.use_remesh_fix_poles = True
me_004.use_remesh_preserve_attributes = False
me_004.use_mirror_vertex_groups = False
me_004.update()
me_005 = bpy.data.meshes.new('平面.005')
me_005.from_pydata([(-0.7014, -0.604, -0.09077), (0.7162, -0.6969, -0.09077), (0.7162, -0.6969, -0.7413), (-0.7014, -0.604, -0.7413), (-0.7014, 0.1047, -0.7413), (0.7162, 0.01175, -0.7413), (0.7162, 0.01175, -0.09077), (-0.7014, 0.1047, -0.09077), (-0.7014, -0.3678, -0.7413), (-0.7014, -0.8402, -0.09077), (0.7162, -0.9332, -0.09077), (0.7162, -0.4607, -0.7413), (0.7162, -0.4607, -0.09077), (-0.7014, -0.3678, -0.09077), (0.7162, -0.2245, -0.09077), (-0.7014, -0.1315, -0.09077), (0.7162, -0.9332, -0.7413), (-0.7014, -0.8402, -0.7413), (0.7162, -0.2245, -0.7413), (-0.7014, -0.1315, -0.7413)], [], [(15, 7, 6, 14), (13, 15, 14, 12), (3, 2, 11, 8), (17, 16, 2, 3), (0, 13, 12, 1), (8, 11, 18, 19), (9, 0, 1, 10), (19, 18, 5, 4), (1, 12, 11, 2), (0, 9, 17, 3), (7, 15, 19, 4), (14, 6, 5, 18), (15, 13, 8, 19), (9, 10, 16, 17), (12, 14, 18, 11), (10, 1, 2, 16), (13, 0, 3, 8), (6, 7, 4, 5)])
_uv = me_005.uv_layers.new(name='UVマップ')
_uv.uv.foreach_set('vector', [0.0, 0.375, 0.0, 0.5, 1.0, 0.5, 1.0, 0.375, 0.0, 0.25, 0.0, 0.375, 1.0, 0.375, 1.0, 0.25, 0.0, 0.125, 1.0, 0.125, 1.0, 0.25, 0.0, 0.25, 0.0, 0.0, 1.0, 0.0, 1.0, 0.125, 0.0, 0.125, 0.0, 0.125, 0.0, 0.25, 1.0, 0.25, 1.0, 0.125, 0.0, 0.25, 1.0, 0.25, 1.0, 0.375, 0.0, 0.375, 0.0, 0.0, 0.0, 0.125, 1.0, 0.125, 1.0, 0.0, 0.0, 0.375, 1.0, 0.375, 1.0, 0.5, 0.0, 0.5, 1.0, 0.125, 1.0, 0.25, 1.0, 0.25, 1.0, 0.125, 0.0, 0.125, 0.0, 0.0, 0.0, 0.0, 0.0, 0.125, 0.0, 0.5, 0.0, 0.375, 0.0, 0.375, 0.0, 0.5, 1.0, 0.375, 1.0, 0.5, 1.0, 0.5, 1.0, 0.375, 0.0, 0.375, 0.0, 0.25, 0.0, 0.25, 0.0, 0.375, 0.0, 0.0, 1.0, 0.0, 1.0, 0.0, 0.0, 0.0, 1.0, 0.25, 1.0, 0.375, 1.0, 0.375, 1.0, 0.25, 1.0, 0.0, 1.0, 0.125, 1.0, 0.125, 1.0, 0.0, 0.0, 0.25, 0.0, 0.125, 0.0, 0.125, 0.0, 0.25, 1.0, 0.5, 0.0, 0.5, 0.0, 0.5, 1.0, 0.5])
me_005.materials.append(mat_x_2)
me_005.use_remesh_fix_poles = True
me_005.use_remesh_preserve_attributes = False
me_005.use_mirror_vertex_groups = False
me_005.update()
me_006 = bpy.data.meshes.new('平面.006')
me_006.from_pydata([(-0.7014, -0.604, -0.09077), (0.7162, -0.6969, -0.09077), (0.7162, -0.9332, -0.7413), (-0.7014, -0.8402, -0.7413), (-0.7014, -0.3678, -0.7413), (0.7162, -0.4607, -0.7413), (0.7162, -0.6969, -0.7413), (-0.7014, -0.604, -0.7413), (-0.7014, -0.8402, -0.09077), (0.7162, -0.9332, -0.09077), (0.7162, -0.4607, -0.09077), (-0.7014, -0.3678, -0.09077), (0.7162, -0.2245, -0.09077), (-0.7014, -0.1315, -0.09077), (-0.7014, -0.1315, -0.7413), (0.7162, -0.2245, -0.7413)], [], [(4, 5, 15, 14), (11, 13, 12, 10), (9, 1, 6, 2), (1, 10, 5, 6), (0, 11, 10, 1), (3, 2, 6, 7), (8, 0, 1, 9), (7, 6, 5, 4), (10, 12, 15, 5), (0, 8, 3, 7), (13, 11, 4, 14), (8, 9, 2, 3), (12, 13, 14, 15), (11, 0, 7, 4)])
_uv = me_006.uv_layers.new(name='UVマップ')
_uv.uv.foreach_set('vector', [0.0, 0.25, 1.0, 0.25, 1.0, 0.375, 0.0, 0.375, 0.0, 0.25, 0.0, 0.375, 1.0, 0.375, 1.0, 0.25, 1.0, 0.0, 1.0, 0.125, 1.0, 0.125, 1.0, 0.0, 1.0, 0.125, 1.0, 0.25, 1.0, 0.25, 1.0, 0.125, 0.0, 0.125, 0.0, 0.25, 1.0, 0.25, 1.0, 0.125, 0.0, 0.0, 1.0, 0.0, 1.0, 0.125, 0.0, 0.125, 0.0, 0.0, 0.0, 0.125, 1.0, 0.125, 1.0, 0.0, 0.0, 0.125, 1.0, 0.125, 1.0, 0.25, 0.0, 0.25, 1.0, 0.25, 1.0, 0.375, 1.0, 0.375, 1.0, 0.25, 0.0, 0.125, 0.0, 0.0, 0.0, 0.0, 0.0, 0.125, 0.0, 0.375, 0.0, 0.25, 0.0, 0.25, 0.0, 0.375, 0.0, 0.0, 1.0, 0.0, 1.0, 0.0, 0.0, 0.0, 1.0, 0.375, 0.0, 0.375, 0.0, 0.375, 1.0, 0.375, 0.0, 0.25, 0.0, 0.125, 0.0, 0.125, 0.0, 0.25])
me_006.materials.append(mat_x_2)
me_006.use_remesh_fix_poles = True
me_006.use_remesh_preserve_attributes = False
me_006.use_mirror_vertex_groups = False
me_006.update()
me_007 = bpy.data.meshes.new('平面.007')
me_007.from_pydata([(-0.7014, -0.604, -0.09077), (0.7162, -0.6969, -0.09077), (-0.7014, -0.3678, -0.7413), (0.7162, -0.4607, -0.7413), (0.7162, -0.9332, -0.7413), (-0.7014, -0.8402, -0.7413), (-0.7014, -0.8402, -0.09077), (0.7162, -0.9332, -0.09077), (0.7162, -0.4607, -0.09077), (-0.7014, -0.3678, -0.09077), (0.7162, -0.6969, -0.7413), (-0.7014, -0.604, -0.7413)], [], [(5, 4, 10, 11), (11, 10, 3, 2), (7, 1, 10, 4), (1, 8, 3, 10), (0, 9, 8, 1), (9, 0, 11, 2), (6, 0, 1, 7), (6, 7, 4, 5), (0, 6, 5, 11), (8, 9, 2, 3)])
_uv = me_007.uv_layers.new(name='UVマップ')
_uv.uv.foreach_set('vector', [0.0, 0.0, 1.0, 0.0, 1.0, 0.125, 0.0, 0.125, 0.0, 0.125, 1.0, 0.125, 1.0, 0.25, 0.0, 0.25, 1.0, 0.0, 1.0, 0.125, 1.0, 0.125, 1.0, 0.0, 1.0, 0.125, 1.0, 0.25, 1.0, 0.25, 1.0, 0.125, 0.0, 0.125, 0.0, 0.25, 1.0, 0.25, 1.0, 0.125, 0.0, 0.25, 0.0, 0.125, 0.0, 0.125, 0.0, 0.25, 0.0, 0.0, 0.0, 0.125, 1.0, 0.125, 1.0, 0.0, 0.0, 0.0, 1.0, 0.0, 1.0, 0.0, 0.0, 0.0, 0.0, 0.125, 0.0, 0.0, 0.0, 0.0, 0.0, 0.125, 1.0, 0.25, 0.0, 0.25, 0.0, 0.25, 1.0, 0.25])
me_007.materials.append(mat_x_2)
me_007.use_remesh_fix_poles = True
me_007.use_remesh_preserve_attributes = False
me_007.use_mirror_vertex_groups = False
me_007.update()
me_008 = bpy.data.meshes.new('平面.008')
me_008.from_pydata([(-0.7014, -0.604, -0.09077), (0.7162, -0.6969, -0.09077), (-0.7014, -0.8402, -0.09077), (0.7162, -0.9332, -0.09077), (0.7162, -0.6969, -0.7413), (-0.7014, -0.604, -0.7413), (0.7162, -0.9332, -0.7413), (-0.7014, -0.8402, -0.7413)], [], [(1, 0, 5, 4), (2, 3, 6, 7), (7, 6, 4, 5), (0, 2, 7, 5), (2, 0, 1, 3), (3, 1, 4, 6)])
_uv = me_008.uv_layers.new(name='UVマップ')
_uv.uv.foreach_set('vector', [1.0, 0.125, 0.0, 0.125, 0.0, 0.125, 1.0, 0.125, 0.0, 0.0, 1.0, 0.0, 1.0, 0.0, 0.0, 0.0, 0.0, 0.0, 1.0, 0.0, 1.0, 0.125, 0.0, 0.125, 0.0, 0.125, 0.0, 0.0, 0.0, 0.0, 0.0, 0.125, 0.0, 0.0, 0.0, 0.125, 1.0, 0.125, 1.0, 0.0, 1.0, 0.0, 1.0, 0.125, 1.0, 0.125, 1.0, 0.0])
me_008.materials.append(mat_x_2)
me_008.use_remesh_fix_poles = True
me_008.use_remesh_preserve_attributes = False
me_008.use_mirror_vertex_groups = False
me_008.update()
me_017 = bpy.data.meshes.new('平面.017')
me_017.from_pydata([(-1.0, -0.8751, 0.0), (1.0, -1.0, 0.0), (-1.0, 1.125, 0.0), (1.0, 1.0, 0.0), (-0.7088, -0.836, 0.0), (0.7088, -0.9289, 0.0), (-0.7088, 1.054, 0.0), (0.7088, 0.9609, 0.0), (-0.7014, 1.05, -0.5929), (-0.7014, -0.8402, -0.5929), (0.7162, -0.9332, -0.5929), (0.7162, 0.9566, -0.5929), (-1.0, -0.8751, -0.8354), (1.0, -1.0, -0.8354), (-1.0, 1.125, -0.8354), (1.0, 1.0, -0.8354)], [], [(0, 2, 14, 12), (7, 6, 8, 11), (2, 0, 4, 6), (3, 2, 6, 7), (0, 1, 5, 4), (1, 3, 7, 5), (9, 10, 11, 8), (4, 5, 10, 9), (5, 7, 11, 10), (6, 4, 9, 8), (2, 3, 15, 14), (1, 0, 12, 13), (3, 1, 13, 15)])
me_017.polygons.foreach_set('material_index', [0, 0, 0, 0, 0, 0, 1, 0, 0, 0, 0, 0, 0])
_uv = me_017.uv_layers.new(name='UVマップ')
_uv.uv.foreach_set('vector', [0.0, 0.0, 0.0, 1.0, 0.0, 1.0, 0.0, 0.0, 1.0, 1.0, 0.0, 1.0, 0.0, 1.0, 1.0, 1.0, 0.0, 1.0, 0.0, 0.0, 0.0, 0.0, 0.0, 1.0, 1.0, 1.0, 0.0, 1.0, 0.0, 1.0, 1.0, 1.0, 0.0, 0.0, 1.0, 0.0, 1.0, 0.0, 0.0, 0.0, 1.0, 0.0, 1.0, 1.0, 1.0, 1.0, 1.0, 0.0, 0.0, 0.0, 1.0, 0.0, 1.0, 1.0, 0.0, 1.0, 0.0, 0.0, 1.0, 0.0, 1.0, 0.0, 0.0, 0.0, 1.0, 0.0, 1.0, 1.0, 1.0, 1.0, 1.0, 0.0, 0.0, 1.0, 0.0, 0.0, 0.0, 0.0, 0.0, 1.0, 0.0, 1.0, 1.0, 1.0, 1.0, 1.0, 0.0, 1.0, 1.0, 0.0, 0.0, 0.0, 0.0, 0.0, 1.0, 0.0, 1.0, 1.0, 1.0, 0.0, 1.0, 0.0, 1.0, 1.0])
me_017.materials.append(mat_2_001)
me_017.materials.append(mat_001_1)
me_017.use_remesh_fix_poles = True
me_017.use_remesh_preserve_attributes = False
me_017.use_mirror_vertex_groups = False
me_017.update()
me_009 = bpy.data.meshes.new('平面.009')
me_009.from_pydata([(-0.7014, -0.604, -0.09077), (0.7162, -0.6969, -0.09077), (0.7162, 0.248, -0.09077), (-0.7014, 0.3409, -0.09077), (-0.7014, 0.5771, -0.09077), (0.7162, 0.4842, -0.09077), (0.7162, 0.01175, -0.09077), (-0.7014, 0.1047, -0.09077), (-0.7014, 1.05, -0.09077), (-0.7014, -0.8402, -0.09077), (0.7162, -0.9332, -0.09077), (0.7162, 0.9566, -0.09077), (0.7162, -0.4607, -0.09077), (-0.7014, -0.3678, -0.09077), (0.7162, -0.2245, -0.09077), (-0.7014, -0.1315, -0.09077), (-0.7014, 0.8134, -0.09077), (0.7162, 0.7204, -0.09077), (-0.7014, -0.604, -0.7413), (0.7162, -0.6969, -0.7413), (0.7162, 0.248, -0.7413), (-0.7014, 0.3409, -0.7413), (-0.7014, 0.5771, -0.7413), (0.7162, 0.4842, -0.7413), (0.7162, 0.01175, -0.7413), (-0.7014, 0.1047, -0.7413), (-0.7014, 1.05, -0.7413), (-0.7014, -0.8402, -0.7413), (0.7162, -0.9332, -0.7413), (0.7162, 0.9566, -0.7413), (0.7162, -0.4607, -0.7413), (-0.7014, -0.3678, -0.7413), (0.7162, -0.2245, -0.7413), (-0.7014, -0.1315, -0.7413), (-0.7014, 0.8134, -0.7413), (0.7162, 0.7204, -0.7413)], [], [(15, 7, 6, 14), (13, 15, 14, 12), (4, 16, 17, 5), (16, 8, 11, 17), (0, 13, 12, 1), (3, 4, 5, 2), (9, 0, 1, 10), (7, 3, 2, 6), (33, 32, 24, 25), (31, 30, 32, 33), (22, 23, 35, 34), (34, 35, 29, 26), (18, 19, 30, 31), (21, 20, 23, 22), (27, 28, 19, 18), (25, 24, 20, 21), (15, 13, 31, 33), (17, 11, 29, 35), (16, 4, 22, 34), (11, 8, 26, 29), (4, 3, 21, 22), (14, 6, 24, 32), (7, 15, 33, 25), (3, 7, 25, 21), (8, 16, 34, 26), (12, 14, 32, 30), (2, 5, 23, 20), (13, 0, 18, 31), (5, 17, 35, 23), (0, 9, 27, 18), (10, 1, 19, 28), (1, 12, 30, 19), (6, 2, 20, 24), (9, 10, 28, 27)])
_uv = me_009.uv_layers.new(name='UVマップ')
_uv.uv.foreach_set('vector', [0.0, 0.375, 0.0, 0.5, 1.0, 0.5, 1.0, 0.375, 0.0, 0.25, 0.0, 0.375, 1.0, 0.375, 1.0, 0.25, 0.0, 0.75, 0.0, 0.875, 1.0, 0.875, 1.0, 0.75, 0.0, 0.875, 0.0, 1.0, 1.0, 1.0, 1.0, 0.875, 0.0, 0.125, 0.0, 0.25, 1.0, 0.25, 1.0, 0.125, 0.0, 0.625, 0.0, 0.75, 1.0, 0.75, 1.0, 0.625, 0.0, 0.0, 0.0, 0.125, 1.0, 0.125, 1.0, 0.0, 0.0, 0.5, 0.0, 0.625, 1.0, 0.625, 1.0, 0.5, 0.0, 0.375, 1.0, 0.375, 1.0, 0.5, 0.0, 0.5, 0.0, 0.25, 1.0, 0.25, 1.0, 0.375, 0.0, 0.375, 0.0, 0.75, 1.0, 0.75, 1.0, 0.875, 0.0, 0.875, 0.0, 0.875, 1.0, 0.875, 1.0, 1.0, 0.0, 1.0, 0.0, 0.125, 1.0, 0.125, 1.0, 0.25, 0.0, 0.25, 0.0, 0.625, 1.0, 0.625, 1.0, 0.75, 0.0, 0.75, 0.0, 0.0, 1.0, 0.0, 1.0, 0.125, 0.0, 0.125, 0.0, 0.5, 1.0, 0.5, 1.0, 0.625, 0.0, 0.625, 0.0, 0.375, 0.0, 0.25, 0.0, 0.25, 0.0, 0.375, 1.0, 0.875, 1.0, 1.0, 1.0, 1.0, 1.0, 0.875, 0.0, 0.875, 0.0, 0.75, 0.0, 0.75, 0.0, 0.875, 1.0, 1.0, 0.0, 1.0, 0.0, 1.0, 1.0, 1.0, 0.0, 0.75, 0.0, 0.625, 0.0, 0.625, 0.0, 0.75, 1.0, 0.375, 1.0, 0.5, 1.0, 0.5, 1.0, 0.375, 0.0, 0.5, 0.0, 0.375, 0.0, 0.375, 0.0, 0.5, 0.0, 0.625, 0.0, 0.5, 0.0, 0.5, 0.0, 0.625, 0.0, 1.0, 0.0, 0.875, 0.0, 0.875, 0.0, 1.0, 1.0, 0.25, 1.0, 0.375, 1.0, 0.375, 1.0, 0.25, 1.0, 0.625, 1.0, 0.75, 1.0, 0.75, 1.0, 0.625, 0.0, 0.25, 0.0, 0.125, 0.0, 0.125, 0.0, 0.25, 1.0, 0.75, 1.0, 0.875, 1.0, 0.875, 1.0, 0.75, 0.0, 0.125, 0.0, 0.0, 0.0, 0.0, 0.0, 0.125, 1.0, 0.0, 1.0, 0.125, 1.0, 0.125, 1.0, 0.0, 1.0, 0.125, 1.0, 0.25, 1.0, 0.25, 1.0, 0.125, 1.0, 0.5, 1.0, 0.625, 1.0, 0.625, 1.0, 0.5, 0.0, 0.0, 1.0, 0.0, 1.0, 0.0, 0.0, 0.0])
me_009.materials.append(mat_001_2)
me_009.use_remesh_fix_poles = True
me_009.use_remesh_preserve_attributes = False
me_009.use_mirror_vertex_groups = False
me_009.update()

# ---- objects
ob_light = bpy.data.objects.new('Light', light_light)
ob_camera = bpy.data.objects.new('Camera', cam_camera)
ob_x = bpy.data.objects.new('立方体', me_x)
ob_001 = bpy.data.objects.new('立方体.001', me_001)
ob_2 = bpy.data.objects.new('ゲージ枠2', me_x_1)
ob_x_1 = bpy.data.objects.new('８', me_001_1)
ob_x_2 = bpy.data.objects.new('７', me_002)
ob_x_3 = bpy.data.objects.new('６', me_003)
ob_x_4 = bpy.data.objects.new('５', me_004)
ob_x_5 = bpy.data.objects.new('４', me_005)
ob_x_6 = bpy.data.objects.new('３', me_006)
ob_x_7 = bpy.data.objects.new('２', me_007)
ob_x_8 = bpy.data.objects.new('１', me_008)
ob_2_001 = bpy.data.objects.new('ゲージ枠2.001', me_017)
ob_001_1 = bpy.data.objects.new('８.001', me_009)

# ---- transforms, parenting, visibility, modifiers, constraints
ob_light.location = (4.076, 1.005, 2.226)
ob_light.rotation_euler = (0.6503, 0.05522, 1.866)
ob_light.scale = (0.9962, 0.5833, 0.3297)
ob_light.lock_rotations_4d = False
ob_light.empty_display_type = 'ARROWS'
ob_light.color = (0.0, 0.0, 0.0, 0.0)
ob_light.lineart.crease_threshold = 0.0
ob_camera.location = (-5.023, -0.02491, 4.958)
ob_camera.lock_rotations_4d = False
ob_camera.empty_display_type = 'ARROWS'
ob_camera.color = (0.0, 0.0, 0.0, 0.0)
ob_camera.display_type = 'WIRE'
ob_camera.lineart.crease_threshold = 0.0
ob_x.location = (0.0, 0.0, 1.839)
ob_x.rotation_euler = (0.0, 0.0, 1.571)
ob_x.scale = (6.18, 0.45, 0.02949)
ob_x.lineart.crease_threshold = 0.0
ob_001.location = (0.0, -3.892, 1.839)
ob_001.scale = (0.3903, 2.247, 0.01971)
ob_001.lineart.crease_threshold = 0.0
ob_2.location = (-5.0, 0.0, 0.0)
ob_2.scale = (1.0, 6.614, 0.2404)
ob_2.lineart.crease_threshold = 0.0
ob_x_1.parent = ob_2
ob_x_1.matrix_parent_inverse = Matrix(((1.0, -0.0, 0.0, 5.0), (-0.0, 0.1512, -0.0, 0.0), (0.0, 0.0, 1.0, -0.0), (-0.0, 0.0, -0.0, 1.0)))
ob_x_1.location = (-5.0, 0.0, -3.0)
ob_x_1.scale = (1.0, 6.614, 0.2764)
ob_x_1.lock_rotation = (True, True, True)
ob_x_1.lineart.crease_threshold = 0.0
ob_x_2.parent = ob_2
ob_x_2.matrix_parent_inverse = Matrix(((1.0, -0.0, 0.0, 5.0), (-0.0, 0.1512, -0.0, 0.0), (0.0, 0.0, 1.0, -0.0), (-0.0, 0.0, -0.0, 1.0)))
ob_x_2.location = (-5.0, 0.0, -3.0)
ob_x_2.scale = (1.0, 6.614, 0.2764)
ob_x_2.lock_rotation = (True, True, True)
ob_x_2.lineart.crease_threshold = 0.0
ob_x_3.parent = ob_2
ob_x_3.matrix_parent_inverse = Matrix(((1.0, -0.0, 0.0, 5.0), (-0.0, 0.1512, -0.0, 0.0), (0.0, 0.0, 1.0, -0.0), (-0.0, 0.0, -0.0, 1.0)))
ob_x_3.location = (-5.0, 0.0, -3.0)
ob_x_3.scale = (1.0, 6.614, 0.2764)
ob_x_3.lock_rotation = (True, True, True)
ob_x_3.lineart.crease_threshold = 0.0
ob_x_4.parent = ob_2
ob_x_4.matrix_parent_inverse = Matrix(((1.0, -0.0, 0.0, 5.0), (-0.0, 0.1512, -0.0, 0.0), (0.0, 0.0, 1.0, -0.0), (-0.0, 0.0, -0.0, 1.0)))
ob_x_4.location = (-5.0, 0.0, -3.0)
ob_x_4.scale = (1.0, 6.614, 0.2764)
ob_x_4.lock_rotation = (True, True, True)
ob_x_4.lineart.crease_threshold = 0.0
ob_x_5.parent = ob_2
ob_x_5.matrix_parent_inverse = Matrix(((1.0, -0.0, 0.0, 5.0), (-0.0, 0.1512, -0.0, 0.0), (0.0, 0.0, 1.0, -0.0), (-0.0, 0.0, -0.0, 1.0)))
ob_x_5.location = (-5.0, 0.0, -3.0)
ob_x_5.scale = (1.0, 6.614, 0.2764)
ob_x_5.lock_rotation = (True, True, True)
ob_x_5.lineart.crease_threshold = 0.0
ob_x_6.parent = ob_2
ob_x_6.matrix_parent_inverse = Matrix(((1.0, -0.0, 0.0, 5.0), (-0.0, 0.1512, -0.0, 0.0), (0.0, 0.0, 1.0, -0.0), (-0.0, 0.0, -0.0, 1.0)))
ob_x_6.location = (-5.0, 0.0, -2.452)
ob_x_6.scale = (1.0, 6.614, 0.2764)
ob_x_6.lock_rotation = (True, True, True)
ob_x_6.lineart.crease_threshold = 0.0
ob_x_7.parent = ob_2
ob_x_7.matrix_parent_inverse = Matrix(((1.0, -0.0, 0.0, 5.0), (-0.0, 0.1512, -0.0, 0.0), (0.0, 0.0, 1.0, -0.0), (-0.0, 0.0, -0.0, 1.0)))
ob_x_7.location = (-5.0, 0.0, 0.0)
ob_x_7.scale = (1.0, 6.614, 0.2764)
ob_x_7.lock_rotation = (True, True, True)
ob_x_7.lineart.crease_threshold = 0.0
ob_x_8.parent = ob_2
ob_x_8.matrix_parent_inverse = Matrix(((1.0, -0.0, 0.0, 5.0), (-0.0, 0.1512, -0.0, 0.0), (0.0, 0.0, 1.0, -0.0), (-0.0, 0.0, -0.0, 1.0)))
ob_x_8.location = (-5.0, 0.0, 0.0)
ob_x_8.scale = (1.0, 6.614, 0.2764)
ob_x_8.lock_rotation = (True, True, True)
ob_x_8.lineart.crease_threshold = 0.0
ob_2_001.location = (-10.57, 0.0, 0.0)
ob_2_001.scale = (1.0, 6.614, 0.2404)
ob_2_001.lineart.crease_threshold = 0.0
ob_001_1.parent = ob_2_001
ob_001_1.matrix_parent_inverse = Matrix(((1.0, -0.0, 0.0, 5.0), (-0.0, 0.1512, -0.0, 0.0), (0.0, 0.0, 1.0, -0.0), (-0.0, 0.0, -0.0, 1.0)))
ob_001_1.location = (-5.0, 2.724e-09, -1.666)
ob_001_1.rotation_euler = (0.05236, 0.0, 0.0)
ob_001_1.scale = (1.0, 6.614, 0.2764)
ob_001_1.lock_rotation = (True, True, True)
ob_001_1.lineart.crease_threshold = 0.0

# ---- collection membership
col_collection.objects.link(ob_light)
col_collection.objects.link(ob_camera)
col_collection.objects.link(ob_x)
col_collection.objects.link(ob_001)
col_collection.objects.link(ob_2)
col_collection.objects.link(ob_x_1)
col_collection.objects.link(ob_x_2)
col_collection.objects.link(ob_x_3)
col_collection.objects.link(ob_x_4)
col_collection.objects.link(ob_x_5)
col_collection.objects.link(ob_x_6)
col_collection.objects.link(ob_x_7)
col_collection.objects.link(ob_x_8)
col_collection.objects.link(ob_2_001)
col_collection.objects.link(ob_001_1)

# ---- scene / render settings (as saved in the file)
scene.camera = ob_camera
scene.frame_start = 1; scene.frame_end = 100; scene.frame_set(67)
scene.render.engine = 'BLENDER_EEVEE_NEXT'
scene.render.image_settings.file_format = 'FFMPEG'
scene.render.image_settings.color_mode = 'RGB'
scene.cycles.use_denoising = False
scene.cycles.samples = 128
scene.cycles.sampling_pattern = 'TABULATED_SOBOL'
scene.cycles.use_adaptive_sampling = False
scene.cycles.use_light_tree = False
scene.view_settings.view_transform = 'Filmic'
bpy.context.view_layer.update()
